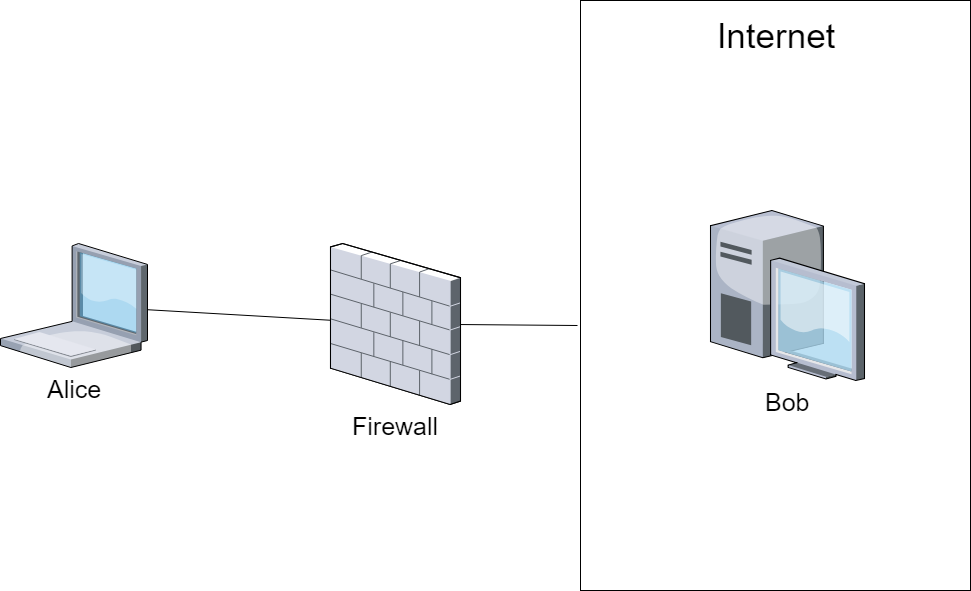

The diagram above was exported from draw.io. Its source (the exported page's mxGraphModel, read from the mxfile embedded in the PNG):
<mxGraphModel dx="1426" dy="810" grid="1" gridSize="10" guides="1" tooltips="1" connect="1" arrows="1" fold="1" page="1" pageScale="1" pageWidth="1100" pageHeight="850" background="#ffffff" math="0" shadow="0">
  <root>
    <mxCell id="0" />
    <mxCell id="1" parent="0" />
    <mxCell id="8-Rw15FPdAx94qg9CEjP-1" value="Alice&lt;br&gt;" style="verticalLabelPosition=bottom;aspect=fixed;html=1;verticalAlign=top;strokeColor=none;align=center;outlineConnect=0;shape=mxgraph.citrix.laptop_1;fontSize=25;" vertex="1" parent="1">
      <mxGeometry x="90" y="363" width="147" height="124" as="geometry" />
    </mxCell>
    <mxCell id="8-Rw15FPdAx94qg9CEjP-2" value="Firewall&lt;br&gt;" style="verticalLabelPosition=bottom;aspect=fixed;html=1;verticalAlign=top;strokeColor=none;align=center;outlineConnect=0;shape=mxgraph.citrix.firewall;fontSize=25;" vertex="1" parent="1">
      <mxGeometry x="420" y="363" width="130" height="161" as="geometry" />
    </mxCell>
    <mxCell id="8-Rw15FPdAx94qg9CEjP-3" value="" style="rounded=0;whiteSpace=wrap;html=1;fillColor=none;labelPosition=center;verticalLabelPosition=top;align=center;verticalAlign=bottom;" vertex="1" parent="1">
      <mxGeometry x="670" y="120" width="390" height="590" as="geometry" />
    </mxCell>
    <mxCell id="8-Rw15FPdAx94qg9CEjP-4" value="Internet&lt;br&gt;" style="text;html=1;strokeColor=none;fillColor=none;align=center;verticalAlign=middle;whiteSpace=wrap;rounded=0;fontSize=35;" vertex="1" parent="1">
      <mxGeometry x="755" y="130" width="220" height="50" as="geometry" />
    </mxCell>
    <mxCell id="8-Rw15FPdAx94qg9CEjP-5" value="Bob" style="verticalLabelPosition=bottom;aspect=fixed;html=1;verticalAlign=top;strokeColor=none;align=center;outlineConnect=0;shape=mxgraph.citrix.desktop;fillColor=none;fontSize=25;" vertex="1" parent="1">
      <mxGeometry x="800" y="330" width="154" height="170" as="geometry" />
    </mxCell>
    <mxCell id="8-Rw15FPdAx94qg9CEjP-9" value="" style="endArrow=none;html=1;fontSize=25;" edge="1" parent="1" source="8-Rw15FPdAx94qg9CEjP-1" target="8-Rw15FPdAx94qg9CEjP-2">
      <mxGeometry width="50" height="50" relative="1" as="geometry">
        <mxPoint x="360" y="310" as="sourcePoint" />
        <mxPoint x="410" y="260" as="targetPoint" />
        <Array as="points" />
      </mxGeometry>
    </mxCell>
    <mxCell id="8-Rw15FPdAx94qg9CEjP-10" value="" style="endArrow=none;html=1;fontSize=25;entryX=-0.008;entryY=0.55;entryPerimeter=0;" edge="1" parent="1" source="8-Rw15FPdAx94qg9CEjP-2" target="8-Rw15FPdAx94qg9CEjP-3">
      <mxGeometry width="50" height="50" relative="1" as="geometry">
        <mxPoint x="530" y="250" as="sourcePoint" />
        <mxPoint x="580" y="200" as="targetPoint" />
      </mxGeometry>
    </mxCell>
  </root>
</mxGraphModel>